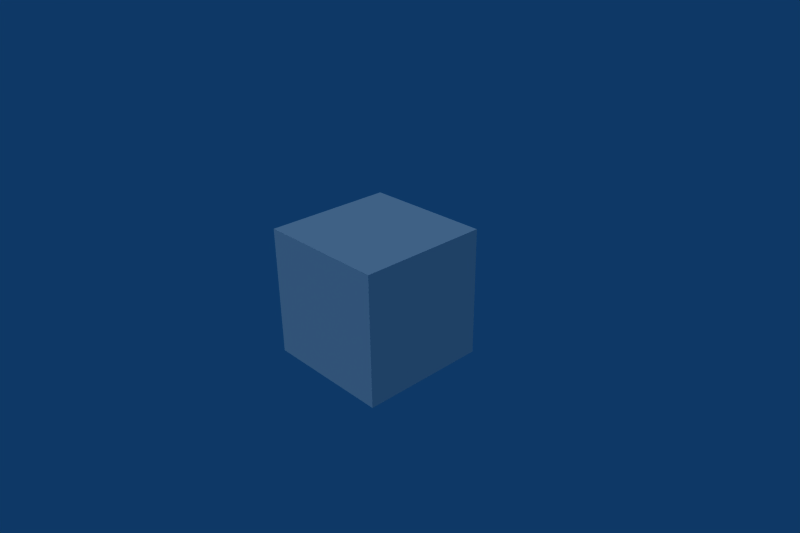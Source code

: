# Source: ras_mix_map_nodes.blend  (saved by Blender 2.48.1; exported with 4.5.12 LTS)
import bpy
from mathutils import Matrix  # noqa: F401  (used for matrix-valued properties, if any)

bpy.ops.wm.read_factory_settings(use_empty=True)
scene = bpy.context.scene
scene.name = 'Scene'

# ---- collections
col_collection_1 = bpy.data.collections.new('Collection 1'); scene.collection.children.link(col_collection_1)

# ---- materials (node trees are filled in below, after node groups)
mat_mixmap = bpy.data.materials.new('MixMap')
mat_mixmap.alpha_threshold = 0.0
mat_mixmap.roughness = 0.5
mat_mixmap.line_color = (0.0, 0.0, 0.0, 1.0)

# ---- material node trees

# ---- world
world_world = bpy.data.worlds.new('World'); scene.world = world_world
world_world.color = (0.05656, 0.2208, 0.4)
world_world.use_sun_shadow = False
world_world.sun_shadow_jitter_overblur = 0.0
world_world.cycles.sampling_method = 'MANUAL'
world_world.cycles.sample_map_resolution = 256

# ---- cameras
cam_camera = bpy.data.cameras.new('Camera')
cam_camera.passepartout_alpha = 0.4
cam_camera.clip_end = 100.0
cam_camera.lens = 35.0
cam_camera.ortho_scale = 7.314
cam_camera.show_safe_areas = True
cam_camera.dof.focus_distance = 0.0
cam_camera.dof.aperture_fstop = 128.0

# ---- lights
light_spot = bpy.data.lights.new('Spot', 'SUN')
light_spot.transmission_factor = 0.0
light_spot.cutoff_distance = 30.0
light_spot.angle = 1.571
light_spot.energy = 1.0
light_spot.shadow_buffer_clip_start = 1.001
light_spot.shadow_soft_size = 1.0
light_spot.shadow_cascade_max_distance = 1000.0
light_spot.cycles.use_multiple_importance_sampling = False

# ---- meshes
me_cube = bpy.data.meshes.new('Cube')
me_cube.from_pydata([(1.0, 1.0, -1.0), (1.0, -1.0, -1.0), (-1.0, -1.0, -1.0), (-1.0, 1.0, -1.0), (1.0, 1.0, 1.0), (1.0, -1.0, 1.0), (-1.0, -1.0, 1.0), (-1.0, 1.0, 1.0)], [], [(0, 1, 2, 3), (4, 7, 6, 5), (0, 4, 5, 1), (1, 5, 6, 2), (2, 6, 7, 3), (4, 0, 3, 7)])
_uv = me_cube.uv_layers.new(name='UVTex')
_uv.uv.foreach_set('vector', [0.001019, 1.0, 0.0, 0.5015, 0.3323, 0.5, 0.3333, 0.9985, 1.0, 0.5015, 0.999, 1.0, 0.6667, 0.9985, 0.6677, 0.5, 0.6656, 0.5, 0.6667, 0.9985, 0.3344, 1.0, 0.3333, 0.5015, 0.999, 0.0, 1.0, 0.4985, 0.6677, 0.5, 0.6667, 0.001529, 0.3333, 0.4985, 0.3344, 0.0, 0.6667, 0.001529, 0.6656, 0.5, 0.3333, 0.4985, 0.00102, 0.5, 0.0, 0.001529, 0.3323, 0.0])
me_cube.materials.append(mat_mixmap)
me_cube.use_remesh_preserve_volume = False
me_cube.use_remesh_preserve_attributes = False
me_cube.use_mirror_vertex_groups = False
me_cube.update()

# ---- objects
ob_cube = bpy.data.objects.new('Cube', me_cube)
ob_lamp = bpy.data.objects.new('Lamp', light_spot)
ob_camera = bpy.data.objects.new('Camera', cam_camera)

# ---- transforms, parenting, visibility, modifiers, constraints
ob_cube.location = (0.0, 0.0, 0.0)
ob_cube.lock_rotations_4d = False
ob_cube.empty_display_type = 'ARROWS'
ob_cube.color = (0.0, 0.0, 0.0, 1.0)
ob_cube.lineart.crease_threshold = 0.0
ob_lamp.location = (4.076, -11.68, 5.904)
ob_lamp.rotation_euler = (0.6503, 0.05522, 0.2846)
ob_lamp.lock_rotations_4d = False
ob_lamp.empty_display_type = 'ARROWS'
ob_lamp.color = (0.0, 0.0, 0.0, 0.0)
ob_lamp.lineart.crease_threshold = 0.0
ob_camera.location = (7.481, -6.508, 5.344)
ob_camera.rotation_euler = (1.109, 0.01082, 0.8149)
ob_camera.lock_rotations_4d = False
ob_camera.empty_display_type = 'ARROWS'
ob_camera.color = (0.0, 0.0, 0.0, 0.0)
ob_camera.display_type = 'WIRE'
ob_camera.lineart.crease_threshold = 0.0

# ---- collection membership
col_collection_1.objects.link(ob_cube)
col_collection_1.objects.link(ob_lamp)
col_collection_1.objects.link(ob_camera)

# ---- scene / render settings (as saved in the file)
scene.camera = ob_camera
scene.frame_start = 1; scene.frame_end = 300; scene.frame_set(1)
scene.render.engine = 'BLENDER_EEVEE_NEXT'
scene.render.image_settings.quality = 100
scene.render.image_settings.compression = 100
scene.render.image_settings.exr_codec = 'RLE'
scene.render.resolution_x = 720
scene.render.resolution_y = 480
scene.render.pixel_aspect_x = 10.0
scene.render.pixel_aspect_y = 11.0
scene.render.fps = 30
scene.render.fps_base = 1.001
scene.render.dither_intensity = 0.0
scene.render.use_compositing = False
scene.render.use_sequencer = False
scene.render.bake_margin = 2
scene.render.bake_bias = 0.0
scene.render.use_stamp_time = False
scene.render.use_stamp_date = False
scene.render.use_stamp_frame = False
scene.render.use_stamp_camera = False
scene.render.use_stamp_scene = False
scene.render.use_stamp_filename = False
scene.render.use_stamp_render_time = False
scene.render.stamp_font_size = 0
scene.cycles.use_denoising = False
scene.cycles.samples = 10
scene.cycles.sampling_pattern = 'TABULATED_SOBOL'
scene.cycles.light_sampling_threshold = 0.0
scene.cycles.use_adaptive_sampling = False
scene.cycles.use_light_tree = False
scene.cycles.blur_glossy = 0.0
scene.cycles.volume_bounces = 1
scene.cycles.pixel_filter_type = 'GAUSSIAN'
scene.cycles.sample_clamp_indirect = 0.0
scene.view_settings.view_transform = 'Raw'
bpy.context.view_layer.update()
